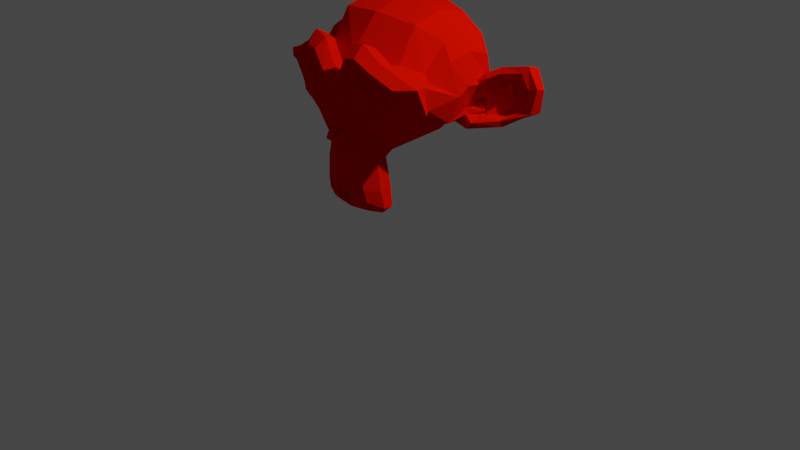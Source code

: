 # Source: test.blend  (saved by Blender 2.82.7; exported with 4.5.12 LTS)
import bpy
from mathutils import Matrix  # noqa: F401  (used for matrix-valued properties, if any)

bpy.ops.wm.read_factory_settings(use_empty=True)
scene = bpy.context.scene
scene.name = 'Scene'

# ---- collections
col_collection = bpy.data.collections.new('Collection'); scene.collection.children.link(col_collection)

# ---- materials (node trees are filled in below, after node groups)
mat_material_001 = bpy.data.materials.new('Material.001')
mat_material_001.alpha_threshold = 0.3125
mat_material_001.use_transparent_shadow = False
mat_material_001.use_raytrace_refraction = True
mat_material_001.use_screen_refraction = True
mat_material_001.diffuse_color = (0.8, 0.004417, 0.0, 1.0)
mat_material_001.roughness = 0.08657
mat_material_001.specular_intensity = 0.2015
mat_material_001.metallic = 1.0

# ---- material node trees

# ---- world
world_world = bpy.data.worlds.new('World'); scene.world = world_world
world_world.use_nodes = True; world_world.node_tree.nodes.clear()
_N = world_world.node_tree.nodes; _L = world_world.node_tree.links
n0 = _N.new('ShaderNodeOutputWorld'); n0.name = 'World Output'; n0.location = (300, 300)
n1 = _N.new('ShaderNodeBackground'); n1.name = 'Background'; n1.location = (10, 300)
n1.inputs[0].default_value = (0.05088, 0.05088, 0.05088, 1.0)
_L.new(n1.outputs[0], n0.inputs[0])
n0.is_active_output = True
world_world.color = (0.05088, 0.05088, 0.05088)
world_world.use_sun_shadow = False
world_world.sun_shadow_jitter_overblur = 0.0

# ---- cameras
cam_camera = bpy.data.cameras.new('Camera')
cam_camera.clip_end = 100.0
cam_camera.ortho_scale = 7.314

# ---- lights
light_light = bpy.data.lights.new('Light', 'POINT')
light_light.transmission_factor = 0.0
light_light.energy = 1000.0
light_light.shadow_soft_size = 0.1
light_light.shadow_maximum_resolution = 0.006
light_light.use_absolute_resolution = True

# ---- meshes
me_suzanne = bpy.data.meshes.new('Suzanne')
me_suzanne.from_pydata([(0.4375, -0.7656, 0.1641), (-0.4375, -0.7656, 0.1641), (0.5, -0.6875, 0.09375), (-0.5, -0.6875, 0.09375), (0.5469, -0.5781, 0.05469), (-0.5469, -0.5781, 0.05469), (0.3516, -0.6172, -0.02344), (-0.3516, -0.6172, -0.02344), (0.3516, -0.7188, 0.03125), (-0.3516, -0.7188, 0.03125), (0.3516, -0.7812, 0.1328), (-0.3516, -0.7812, 0.1328), (0.2734, -0.7969, 0.1641), (-0.2734, -0.7969, 0.1641), (0.2031, -0.7422, 0.09375), (-0.2031, -0.7422, 0.09375), (0.1562, -0.6484, 0.05469), (-0.1562, -0.6484, 0.05469), (0.07812, -0.6562, 0.2422), (-0.07812, -0.6562, 0.2422), (0.1406, -0.7422, 0.2422), (-0.1406, -0.7422, 0.2422), (0.2422, -0.7969, 0.2422), (-0.2422, -0.7969, 0.2422), (0.2734, -0.7969, 0.3281), (-0.2734, -0.7969, 0.3281), (0.2031, -0.7422, 0.3906), (-0.2031, -0.7422, 0.3906), (0.1562, -0.6484, 0.4375), (-0.1562, -0.6484, 0.4375), (0.3516, -0.6172, 0.5156), (-0.3516, -0.6172, 0.5156), (0.3516, -0.7188, 0.4531), (-0.3516, -0.7188, 0.4531), (0.3516, -0.7812, 0.3594), (-0.3516, -0.7812, 0.3594), (0.4375, -0.7656, 0.3281), (-0.4375, -0.7656, 0.3281), (0.5, -0.6875, 0.3906), (-0.5, -0.6875, 0.3906), (0.5469, -0.5781, 0.4375), (-0.5469, -0.5781, 0.4375), (0.625, -0.5625, 0.2422), (-0.625, -0.5625, 0.2422), (0.5625, -0.6719, 0.2422), (-0.5625, -0.6719, 0.2422), (0.4688, -0.7578, 0.2422), (-0.4688, -0.7578, 0.2422), (0.4766, -0.7734, 0.2422), (-0.4766, -0.7734, 0.2422), (0.4453, -0.7812, 0.3359), (-0.4453, -0.7812, 0.3359), (0.3516, -0.8047, 0.375), (-0.3516, -0.8047, 0.375), (0.2656, -0.8203, 0.3359), (-0.2656, -0.8203, 0.3359), (0.2266, -0.8203, 0.2422), (-0.2266, -0.8203, 0.2422), (0.2656, -0.8203, 0.1562), (-0.2656, -0.8203, 0.1562), (0.3516, -0.8281, 0.2422), (-0.3516, -0.8281, 0.2422), (0.3516, -0.8047, 0.1172), (-0.3516, -0.8047, 0.1172), (0.4453, -0.7812, 0.1562), (-0.4453, -0.7812, 0.1562), (0.0, -0.7422, 0.4297), (0.0, -0.8203, 0.3516), (0.0, -0.7344, -0.6797), (0.0, -0.7812, -0.3203), (0.0, -0.7969, -0.1875), (0.0, -0.7188, -0.7734), (0.0, -0.6016, 0.4062), (0.0, -0.5703, 0.5703), (0.0, 0.5469, 0.8984), (0.0, 0.8516, 0.5625), (0.0, 0.8281, 0.07031), (0.0, 0.3516, -0.3828), (0.2031, -0.5625, -0.1875), (-0.2031, -0.5625, -0.1875), (0.3125, -0.5703, -0.4375), (-0.3125, -0.5703, -0.4375), (0.3516, -0.5703, -0.6953), (-0.3516, -0.5703, -0.6953), (0.3672, -0.5312, -0.8906), (-0.3672, -0.5312, -0.8906), (0.3281, -0.5234, -0.9453), (-0.3281, -0.5234, -0.9453), (0.1797, -0.5547, -0.9688), (-0.1797, -0.5547, -0.9688), (0.0, -0.5781, -0.9844), (0.4375, -0.5312, -0.1406), (-0.4375, -0.5312, -0.1406), (0.6328, -0.5391, -0.03906), (-0.6328, -0.5391, -0.03906), (0.8281, -0.4453, 0.1484), (-0.8281, -0.4453, 0.1484), (0.8594, -0.5938, 0.4297), (-0.8594, -0.5938, 0.4297), (0.7109, -0.625, 0.4844), (-0.7109, -0.625, 0.4844), (0.4922, -0.6875, 0.6016), (-0.4922, -0.6875, 0.6016), (0.3203, -0.7344, 0.7578), (-0.3203, -0.7344, 0.7578), (0.1562, -0.7578, 0.7188), (-0.1562, -0.7578, 0.7188), (0.0625, -0.75, 0.4922), (-0.0625, -0.75, 0.4922), (0.1641, -0.7734, 0.4141), (-0.1641, -0.7734, 0.4141), (0.125, -0.7656, 0.3047), (-0.125, -0.7656, 0.3047), (0.2031, -0.7422, 0.09375), (-0.2031, -0.7422, 0.09375), (0.375, -0.7031, 0.01562), (-0.375, -0.7031, 0.01562), (0.4922, -0.6719, 0.0625), (-0.4922, -0.6719, 0.0625), (0.625, -0.6484, 0.1875), (-0.625, -0.6484, 0.1875), (0.6406, -0.6484, 0.2969), (-0.6406, -0.6484, 0.2969), (0.6016, -0.6641, 0.375), (-0.6016, -0.6641, 0.375), (0.4297, -0.7188, 0.4375), (-0.4297, -0.7188, 0.4375), (0.25, -0.7578, 0.4688), (-0.25, -0.7578, 0.4688), (0.0, -0.7344, -0.7656), (0.1094, -0.7344, -0.7188), (-0.1094, -0.7344, -0.7188), (0.1172, -0.7109, -0.8359), (-0.1172, -0.7109, -0.8359), (0.0625, -0.6953, -0.8828), (-0.0625, -0.6953, -0.8828), (0.0, -0.6875, -0.8906), (0.0, -0.75, -0.1953), (0.0, -0.7422, -0.1406), (0.1016, -0.7422, -0.1484), (-0.1016, -0.7422, -0.1484), (0.125, -0.75, -0.2266), (-0.125, -0.75, -0.2266), (0.08594, -0.7422, -0.2891), (-0.08594, -0.7422, -0.2891), (0.3984, -0.6719, -0.04688), (-0.3984, -0.6719, -0.04688), (0.6172, -0.625, 0.05469), (-0.6172, -0.625, 0.05469), (0.7266, -0.6016, 0.2031), (-0.7266, -0.6016, 0.2031), (0.7422, -0.6562, 0.375), (-0.7422, -0.6562, 0.375), (0.6875, -0.7266, 0.4141), (-0.6875, -0.7266, 0.4141), (0.4375, -0.7969, 0.5469), (-0.4375, -0.7969, 0.5469), (0.3125, -0.8359, 0.6406), (-0.3125, -0.8359, 0.6406), (0.2031, -0.8516, 0.6172), (-0.2031, -0.8516, 0.6172), (0.1016, -0.8438, 0.4297), (-0.1016, -0.8438, 0.4297), (0.125, -0.8125, -0.1016), (-0.125, -0.8125, -0.1016), (0.2109, -0.7109, -0.4453), (-0.2109, -0.7109, -0.4453), (0.25, -0.6875, -0.7031), (-0.25, -0.6875, -0.7031), (0.2656, -0.6641, -0.8203), (-0.2656, -0.6641, -0.8203), (0.2344, -0.6328, -0.9141), (-0.2344, -0.6328, -0.9141), (0.1641, -0.6328, -0.9297), (-0.1641, -0.6328, -0.9297), (0.0, -0.6406, -0.9453), (0.0, -0.7266, 0.04688), (0.0, -0.7656, 0.2109), (0.3281, -0.7422, 0.4766), (-0.3281, -0.7422, 0.4766), (0.1641, -0.75, 0.1406), (-0.1641, -0.75, 0.1406), (0.1328, -0.7578, 0.2109), (-0.1328, -0.7578, 0.2109), (0.1172, -0.7344, -0.6875), (-0.1172, -0.7344, -0.6875), (0.07812, -0.75, -0.4453), (-0.07812, -0.75, -0.4453), (0.0, -0.75, -0.4453), (0.0, -0.7422, -0.3281), (0.09375, -0.7812, -0.2734), (-0.09375, -0.7812, -0.2734), (0.1328, -0.7969, -0.2266), (-0.1328, -0.7969, -0.2266), (0.1094, -0.7812, -0.1328), (-0.1094, -0.7812, -0.1328), (0.03906, -0.7812, -0.125), (-0.03906, -0.7812, -0.125), (0.0, -0.8281, -0.2031), (0.04688, -0.8125, -0.1484), (-0.04688, -0.8125, -0.1484), (0.09375, -0.8125, -0.1562), (-0.09375, -0.8125, -0.1562), (0.1094, -0.8281, -0.2266), (-0.1094, -0.8281, -0.2266), (0.07812, -0.8047, -0.25), (-0.07812, -0.8047, -0.25), (0.0, -0.8047, -0.2891), (0.2578, -0.5547, -0.3125), (-0.2578, -0.5547, -0.3125), (0.1641, -0.7109, -0.2422), (-0.1641, -0.7109, -0.2422), (0.1797, -0.7109, -0.3125), (-0.1797, -0.7109, -0.3125), (0.2344, -0.5547, -0.25), (-0.2344, -0.5547, -0.25), (0.0, -0.6875, -0.875), (0.04688, -0.6875, -0.8672), (-0.04688, -0.6875, -0.8672), (0.09375, -0.7109, -0.8203), (-0.09375, -0.7109, -0.8203), (0.09375, -0.7266, -0.7422), (-0.09375, -0.7266, -0.7422), (0.0, -0.6562, -0.7812), (0.09375, -0.6641, -0.75), (-0.09375, -0.6641, -0.75), (0.09375, -0.6406, -0.8125), (-0.09375, -0.6406, -0.8125), (0.04688, -0.6328, -0.8516), (-0.04688, -0.6328, -0.8516), (0.0, -0.6328, -0.8594), (0.1719, -0.7812, 0.2188), (-0.1719, -0.7812, 0.2188), (0.1875, -0.7734, 0.1562), (-0.1875, -0.7734, 0.1562), (0.3359, -0.7578, 0.4297), (-0.3359, -0.7578, 0.4297), (0.2734, -0.7734, 0.4219), (-0.2734, -0.7734, 0.4219), (0.4219, -0.7734, 0.3984), (-0.4219, -0.7734, 0.3984), (0.5625, -0.6953, 0.3516), (-0.5625, -0.6953, 0.3516), (0.5859, -0.6875, 0.2891), (-0.5859, -0.6875, 0.2891), (0.5781, -0.6797, 0.1953), (-0.5781, -0.6797, 0.1953), (0.4766, -0.7188, 0.1016), (-0.4766, -0.7188, 0.1016), (0.375, -0.7422, 0.0625), (-0.375, -0.7422, 0.0625), (0.2266, -0.7812, 0.1094), (-0.2266, -0.7812, 0.1094), (0.1797, -0.7812, 0.2969), (-0.1797, -0.7812, 0.2969), (0.2109, -0.7812, 0.375), (-0.2109, -0.7812, 0.375), (0.2344, -0.7578, 0.3594), (-0.2344, -0.7578, 0.3594), (0.1953, -0.7578, 0.2969), (-0.1953, -0.7578, 0.2969), (0.2422, -0.7578, 0.125), (-0.2422, -0.7578, 0.125), (0.375, -0.7266, 0.08594), (-0.375, -0.7266, 0.08594), (0.4609, -0.7031, 0.1172), (-0.4609, -0.7031, 0.1172), (0.5469, -0.6719, 0.2109), (-0.5469, -0.6719, 0.2109), (0.5547, -0.6719, 0.2812), (-0.5547, -0.6719, 0.2812), (0.5312, -0.6797, 0.3359), (-0.5312, -0.6797, 0.3359), (0.4141, -0.75, 0.3906), (-0.4141, -0.75, 0.3906), (0.2812, -0.7656, 0.3984), (-0.2812, -0.7656, 0.3984), (0.3359, -0.75, 0.4062), (-0.3359, -0.75, 0.4062), (0.2031, -0.75, 0.1719), (-0.2031, -0.75, 0.1719), (0.1953, -0.75, 0.2266), (-0.1953, -0.75, 0.2266), (0.1094, -0.6094, 0.4609), (-0.1094, -0.6094, 0.4609), (0.1953, -0.6172, 0.6641), (-0.1953, -0.6172, 0.6641), (0.3359, -0.5938, 0.6875), (-0.3359, -0.5938, 0.6875), (0.4844, -0.5547, 0.5547), (-0.4844, -0.5547, 0.5547), (0.6797, -0.4922, 0.4531), (-0.6797, -0.4922, 0.4531), (0.7969, -0.4609, 0.4062), (-0.7969, -0.4609, 0.4062), (0.7734, -0.375, 0.1641), (-0.7734, -0.375, 0.1641), (0.6016, -0.4141, 0.0), (-0.6016, -0.4141, 0.0), (0.4375, -0.4688, -0.09375), (-0.4375, -0.4688, -0.09375), (0.0, -0.2891, 0.8984), (0.0, 0.07812, 0.9844), (0.0, 0.6719, -0.1953), (0.0, -0.1875, -0.4609), (0.0, -0.4609, -0.9766), (0.0, -0.3438, -0.8047), (0.0, -0.3203, -0.5703), (0.0, -0.2812, -0.4844), (0.8516, -0.05469, 0.2344), (-0.8516, -0.05469, 0.2344), (0.8594, 0.04688, 0.3203), (-0.8594, 0.04688, 0.3203), (0.7734, 0.4375, 0.2656), (-0.7734, 0.4375, 0.2656), (0.4609, 0.7031, 0.4375), (-0.4609, 0.7031, 0.4375), (0.7344, -0.07031, -0.04688), (-0.7344, -0.07031, -0.04688), (0.5938, 0.1641, -0.125), (-0.5938, 0.1641, -0.125), (0.6406, 0.4297, -0.007812), (-0.6406, 0.4297, -0.007812), (0.3359, 0.6641, 0.05469), (-0.3359, 0.6641, 0.05469), (0.2344, -0.4062, -0.3516), (-0.2344, -0.4062, -0.3516), (0.1797, -0.2578, -0.4141), (-0.1797, -0.2578, -0.4141), (0.2891, -0.3828, -0.7109), (-0.2891, -0.3828, -0.7109), (0.25, -0.3906, -0.5), (-0.25, -0.3906, -0.5), (0.3281, -0.3984, -0.9141), (-0.3281, -0.3984, -0.9141), (0.1406, -0.3672, -0.7578), (-0.1406, -0.3672, -0.7578), (0.125, -0.3594, -0.5391), (-0.125, -0.3594, -0.5391), (0.1641, -0.4375, -0.9453), (-0.1641, -0.4375, -0.9453), (0.2188, -0.4297, -0.2812), (-0.2188, -0.4297, -0.2812), (0.2109, -0.4688, -0.2266), (-0.2109, -0.4688, -0.2266), (0.2031, -0.5, -0.1719), (-0.2031, -0.5, -0.1719), (0.2109, -0.1641, -0.3906), (-0.2109, -0.1641, -0.3906), (0.2969, 0.2656, -0.3125), (-0.2969, 0.2656, -0.3125), (0.3438, 0.5391, -0.1484), (-0.3438, 0.5391, -0.1484), (0.4531, 0.3828, 0.8672), (-0.4531, 0.3828, 0.8672), (0.4531, 0.07031, 0.9297), (-0.4531, 0.07031, 0.9297), (0.4531, -0.2344, 0.8516), (-0.4531, -0.2344, 0.8516), (0.4609, -0.4297, 0.5234), (-0.4609, -0.4297, 0.5234), (0.7266, -0.3359, 0.4062), (-0.7266, -0.3359, 0.4062), (0.6328, -0.2812, 0.4531), (-0.6328, -0.2812, 0.4531), (0.6406, -0.05469, 0.7031), (-0.6406, -0.05469, 0.7031), (0.7969, -0.125, 0.5625), (-0.7969, -0.125, 0.5625), (0.7969, 0.1172, 0.6172), (-0.7969, 0.1172, 0.6172), (0.6406, 0.1953, 0.75), (-0.6406, 0.1953, 0.75), (0.6406, 0.4453, 0.6797), (-0.6406, 0.4453, 0.6797), (0.7969, 0.3594, 0.5391), (-0.7969, 0.3594, 0.5391), (0.6172, 0.5859, 0.3281), (-0.6172, 0.5859, 0.3281), (0.4844, 0.5469, 0.02344), (-0.4844, 0.5469, 0.02344), (0.8203, 0.2031, 0.3281), (-0.8203, 0.2031, 0.3281), (0.4062, -0.1484, -0.1719), (-0.4062, -0.1484, -0.1719), (0.4297, 0.2109, -0.1953), (-0.4297, 0.2109, -0.1953), (0.8906, 0.2344, 0.4062), (-0.8906, 0.2344, 0.4062), (0.7734, 0.125, -0.1406), (-0.7734, 0.125, -0.1406), (1.039, 0.3281, -0.1016), (-1.039, 0.3281, -0.1016), (1.281, 0.4297, 0.05469), (-1.281, 0.4297, 0.05469), (1.352, 0.4219, 0.3203), (-1.352, 0.4219, 0.3203), (1.234, 0.4219, 0.5078), (-1.234, 0.4219, 0.5078), (1.023, 0.3125, 0.4766), (-1.023, 0.3125, 0.4766), (1.016, 0.2891, 0.4141), (-1.016, 0.2891, 0.4141), (1.188, 0.3906, 0.4375), (-1.188, 0.3906, 0.4375), (1.266, 0.4062, 0.2891), (-1.266, 0.4062, 0.2891), (1.211, 0.4062, 0.07812), (-1.211, 0.4062, 0.07812), (1.031, 0.3047, -0.03906), (-1.031, 0.3047, -0.03906), (0.8281, 0.1328, -0.07031), (-0.8281, 0.1328, -0.07031), (0.9219, 0.2188, 0.3594), (-0.9219, 0.2188, 0.3594), (0.9453, 0.2891, 0.3047), (-0.9453, 0.2891, 0.3047), (0.8828, 0.2109, -0.02344), (-0.8828, 0.2109, -0.02344), (1.039, 0.3672, 0.0), (-1.039, 0.3672, 0.0), (1.188, 0.4453, 0.09375), (-1.188, 0.4453, 0.09375), (1.234, 0.4453, 0.25), (-1.234, 0.4453, 0.25), (1.172, 0.4375, 0.3594), (-1.172, 0.4375, 0.3594), (1.023, 0.3594, 0.3438), (-1.023, 0.3594, 0.3438), (0.8438, 0.2109, 0.2891), (-0.8438, 0.2109, 0.2891), (0.8359, 0.2734, 0.1719), (-0.8359, 0.2734, 0.1719), (0.7578, 0.2734, 0.09375), (-0.7578, 0.2734, 0.09375), (0.8203, 0.2734, 0.08594), (-0.8203, 0.2734, 0.08594), (0.8438, 0.2734, 0.01562), (-0.8438, 0.2734, 0.01562), (0.8125, 0.2734, -0.01562), (-0.8125, 0.2734, -0.01562), (0.7266, 0.07031, 0.0), (-0.7266, 0.07031, 0.0), (0.7188, 0.1719, -0.02344), (-0.7188, 0.1719, -0.02344), (0.7188, 0.1875, 0.03906), (-0.7188, 0.1875, 0.03906), (0.7969, 0.2109, 0.2031), (-0.7969, 0.2109, 0.2031), (0.8906, 0.2656, 0.2422), (-0.8906, 0.2656, 0.2422), (0.8906, 0.3203, 0.2344), (-0.8906, 0.3203, 0.2344), (0.8125, 0.3203, -0.01562), (-0.8125, 0.3203, -0.01562), (0.8516, 0.3203, 0.01562), (-0.8516, 0.3203, 0.01562), (0.8281, 0.3203, 0.07812), (-0.8281, 0.3203, 0.07812), (0.7656, 0.3203, 0.09375), (-0.7656, 0.3203, 0.09375), (0.8438, 0.3203, 0.1719), (-0.8438, 0.3203, 0.1719), (1.039, 0.4141, 0.3281), (-1.039, 0.4141, 0.3281), (1.188, 0.4844, 0.3438), (-1.188, 0.4844, 0.3438), (1.258, 0.4922, 0.2422), (-1.258, 0.4922, 0.2422), (1.211, 0.4844, 0.08594), (-1.211, 0.4844, 0.08594), (1.047, 0.4219, 0.0), (-1.047, 0.4219, 0.0), (0.8828, 0.2656, -0.01562), (-0.8828, 0.2656, -0.01562), (0.9531, 0.3438, 0.2891), (-0.9531, 0.3438, 0.2891), (0.8906, 0.3281, 0.1094), (-0.8906, 0.3281, 0.1094), (0.9375, 0.3359, 0.0625), (-0.9375, 0.3359, 0.0625), (1.0, 0.3672, 0.125), (-1.0, 0.3672, 0.125), (0.9609, 0.3516, 0.1719), (-0.9609, 0.3516, 0.1719), (1.016, 0.375, 0.2344), (-1.016, 0.375, 0.2344), (1.055, 0.3828, 0.1875), (-1.055, 0.3828, 0.1875), (1.109, 0.3906, 0.2109), (-1.109, 0.3906, 0.2109), (1.086, 0.3906, 0.2734), (-1.086, 0.3906, 0.2734), (1.023, 0.4844, 0.4375), (-1.023, 0.4844, 0.4375), (1.25, 0.5469, 0.4688), (-1.25, 0.5469, 0.4688), (1.367, 0.5, 0.2969), (-1.367, 0.5, 0.2969), (1.312, 0.5312, 0.05469), (-1.312, 0.5312, 0.05469), (1.039, 0.4922, -0.08594), (-1.039, 0.4922, -0.08594), (0.7891, 0.3281, -0.125), (-0.7891, 0.3281, -0.125), (0.8594, 0.3828, 0.3828), (-0.8594, 0.3828, 0.3828)], [], [(46, 0, 2, 44), (3, 1, 47, 45), (44, 2, 4, 42), (5, 3, 45, 43), (2, 8, 6, 4), (7, 9, 3, 5), (0, 10, 8, 2), (9, 11, 1, 3), (10, 12, 14, 8), (15, 13, 11, 9), (8, 14, 16, 6), (17, 15, 9, 7), (14, 20, 18, 16), (19, 21, 15, 17), (12, 22, 20, 14), (21, 23, 13, 15), (22, 24, 26, 20), (27, 25, 23, 21), (20, 26, 28, 18), (29, 27, 21, 19), (26, 32, 30, 28), (31, 33, 27, 29), (24, 34, 32, 26), (33, 35, 25, 27), (34, 36, 38, 32), (39, 37, 35, 33), (32, 38, 40, 30), (41, 39, 33, 31), (38, 44, 42, 40), (43, 45, 39, 41), (36, 46, 44, 38), (45, 47, 37, 39), (46, 36, 50, 48), (51, 37, 47, 49), (36, 34, 52, 50), (53, 35, 37, 51), (34, 24, 54, 52), (55, 25, 35, 53), (24, 22, 56, 54), (57, 23, 25, 55), (22, 12, 58, 56), (59, 13, 23, 57), (12, 10, 62, 58), (63, 11, 13, 59), (10, 0, 64, 62), (65, 1, 11, 63), (0, 46, 48, 64), (49, 47, 1, 65), (60, 64, 48), (49, 65, 61), (62, 64, 60), (61, 65, 63), (60, 58, 62), (63, 59, 61), (60, 56, 58), (59, 57, 61), (60, 54, 56), (57, 55, 61), (60, 52, 54), (55, 53, 61), (60, 50, 52), (53, 51, 61), (60, 48, 50), (51, 49, 61), (88, 173, 175, 90), (175, 174, 89, 90), (86, 171, 173, 88), (174, 172, 87, 89), (84, 169, 171, 86), (172, 170, 85, 87), (82, 167, 169, 84), (170, 168, 83, 85), (80, 165, 167, 82), (168, 166, 81, 83), (78, 91, 145, 163), (146, 92, 79, 164), (91, 93, 147, 145), (148, 94, 92, 146), (93, 95, 149, 147), (150, 96, 94, 148), (95, 97, 151, 149), (152, 98, 96, 150), (97, 99, 153, 151), (154, 100, 98, 152), (99, 101, 155, 153), (156, 102, 100, 154), (101, 103, 157, 155), (158, 104, 102, 156), (103, 105, 159, 157), (160, 106, 104, 158), (105, 107, 161, 159), (162, 108, 106, 160), (107, 66, 67, 161), (67, 66, 108, 162), (109, 127, 159, 161), (160, 128, 110, 162), (127, 178, 157, 159), (158, 179, 128, 160), (125, 155, 157, 178), (158, 156, 126, 179), (123, 153, 155, 125), (156, 154, 124, 126), (121, 151, 153, 123), (154, 152, 122, 124), (119, 149, 151, 121), (152, 150, 120, 122), (117, 147, 149, 119), (150, 148, 118, 120), (115, 145, 147, 117), (148, 146, 116, 118), (113, 163, 145, 115), (146, 164, 114, 116), (113, 180, 176, 163), (176, 181, 114, 164), (109, 161, 67, 111), (67, 162, 110, 112), (111, 67, 177, 182), (177, 67, 112, 183), (176, 180, 182, 177), (183, 181, 176, 177), (134, 136, 175, 173), (175, 136, 135, 174), (132, 134, 173, 171), (174, 135, 133, 172), (130, 132, 171, 169), (172, 133, 131, 170), (165, 186, 184, 167), (185, 187, 166, 168), (130, 169, 167, 184), (168, 170, 131, 185), (143, 189, 188, 186), (188, 189, 144, 187), (184, 186, 188, 68), (188, 187, 185, 68), (129, 130, 184, 68), (185, 131, 129, 68), (141, 192, 190, 143), (191, 193, 142, 144), (139, 194, 192, 141), (193, 195, 140, 142), (138, 196, 194, 139), (195, 197, 138, 140), (137, 70, 196, 138), (197, 70, 137, 138), (189, 143, 190, 69), (191, 144, 189, 69), (69, 190, 205, 207), (206, 191, 69, 207), (70, 198, 199, 196), (200, 198, 70, 197), (196, 199, 201, 194), (202, 200, 197, 195), (194, 201, 203, 192), (204, 202, 195, 193), (192, 203, 205, 190), (206, 204, 193, 191), (198, 203, 201, 199), (202, 204, 198, 200), (198, 207, 205, 203), (206, 207, 198, 204), (138, 139, 163, 176), (164, 140, 138, 176), (139, 141, 210, 163), (211, 142, 140, 164), (141, 143, 212, 210), (213, 144, 142, 211), (143, 186, 165, 212), (166, 187, 144, 213), (80, 208, 212, 165), (213, 209, 81, 166), (208, 214, 210, 212), (211, 215, 209, 213), (78, 163, 210, 214), (211, 164, 79, 215), (130, 129, 71, 221), (71, 129, 131, 222), (132, 130, 221, 219), (222, 131, 133, 220), (134, 132, 219, 217), (220, 133, 135, 218), (136, 134, 217, 216), (218, 135, 136, 216), (216, 217, 228, 230), (229, 218, 216, 230), (217, 219, 226, 228), (227, 220, 218, 229), (219, 221, 224, 226), (225, 222, 220, 227), (221, 71, 223, 224), (223, 71, 222, 225), (223, 230, 228, 224), (229, 230, 223, 225), (224, 228, 226), (227, 229, 225), (182, 180, 233, 231), (234, 181, 183, 232), (111, 182, 231, 253), (232, 183, 112, 254), (109, 111, 253, 255), (254, 112, 110, 256), (180, 113, 251, 233), (252, 114, 181, 234), (113, 115, 249, 251), (250, 116, 114, 252), (115, 117, 247, 249), (248, 118, 116, 250), (117, 119, 245, 247), (246, 120, 118, 248), (119, 121, 243, 245), (244, 122, 120, 246), (121, 123, 241, 243), (242, 124, 122, 244), (123, 125, 239, 241), (240, 126, 124, 242), (125, 178, 235, 239), (236, 179, 126, 240), (178, 127, 237, 235), (238, 128, 179, 236), (127, 109, 255, 237), (256, 110, 128, 238), (237, 255, 257, 275), (258, 256, 238, 276), (235, 237, 275, 277), (276, 238, 236, 278), (239, 235, 277, 273), (278, 236, 240, 274), (241, 239, 273, 271), (274, 240, 242, 272), (243, 241, 271, 269), (272, 242, 244, 270), (245, 243, 269, 267), (270, 244, 246, 268), (247, 245, 267, 265), (268, 246, 248, 266), (249, 247, 265, 263), (266, 248, 250, 264), (251, 249, 263, 261), (264, 250, 252, 262), (233, 251, 261, 279), (262, 252, 234, 280), (255, 253, 259, 257), (260, 254, 256, 258), (253, 231, 281, 259), (282, 232, 254, 260), (231, 233, 279, 281), (280, 234, 232, 282), (66, 107, 283, 72), (284, 108, 66, 72), (107, 105, 285, 283), (286, 106, 108, 284), (105, 103, 287, 285), (288, 104, 106, 286), (103, 101, 289, 287), (290, 102, 104, 288), (101, 99, 291, 289), (292, 100, 102, 290), (99, 97, 293, 291), (294, 98, 100, 292), (97, 95, 295, 293), (296, 96, 98, 294), (95, 93, 297, 295), (298, 94, 96, 296), (93, 91, 299, 297), (300, 92, 94, 298), (307, 308, 327, 337), (328, 308, 307, 338), (306, 307, 337, 335), (338, 307, 306, 336), (305, 306, 335, 339), (336, 306, 305, 340), (88, 90, 305, 339), (305, 90, 89, 340), (86, 88, 339, 333), (340, 89, 87, 334), (84, 86, 333, 329), (334, 87, 85, 330), (82, 84, 329, 331), (330, 85, 83, 332), (329, 335, 337, 331), (338, 336, 330, 332), (329, 333, 339, 335), (340, 334, 330, 336), (325, 331, 337, 327), (338, 332, 326, 328), (80, 82, 331, 325), (332, 83, 81, 326), (208, 341, 343, 214), (344, 342, 209, 215), (80, 325, 341, 208), (342, 326, 81, 209), (78, 214, 343, 345), (344, 215, 79, 346), (78, 345, 299, 91), (300, 346, 79, 92), (76, 323, 351, 303), (352, 324, 76, 303), (303, 351, 349, 77), (350, 352, 303, 77), (77, 349, 347, 304), (348, 350, 77, 304), (304, 347, 327, 308), (328, 348, 304, 308), (325, 327, 347, 341), (348, 328, 326, 342), (295, 297, 317, 309), (318, 298, 296, 310), (75, 315, 323, 76), (324, 316, 75, 76), (301, 357, 355, 302), (356, 358, 301, 302), (302, 355, 353, 74), (354, 356, 302, 74), (74, 353, 315, 75), (316, 354, 74, 75), (291, 293, 361, 363), (362, 294, 292, 364), (363, 361, 367, 365), (368, 362, 364, 366), (365, 367, 369, 371), (370, 368, 366, 372), (371, 369, 375, 373), (376, 370, 372, 374), (313, 377, 373, 375), (374, 378, 314, 376), (315, 353, 373, 377), (374, 354, 316, 378), (353, 355, 371, 373), (372, 356, 354, 374), (355, 357, 365, 371), (366, 358, 356, 372), (357, 359, 363, 365), (364, 360, 358, 366), (289, 291, 363, 359), (364, 292, 290, 360), (73, 359, 357, 301), (358, 360, 73, 301), (283, 285, 287, 289), (288, 286, 284, 290), (283, 289, 359, 73), (360, 290, 284, 73), (72, 283, 73), (73, 284, 72), (293, 295, 309, 361), (310, 296, 294, 362), (309, 311, 367, 361), (368, 312, 310, 362), (311, 381, 369, 367), (370, 382, 312, 368), (313, 375, 369, 381), (370, 376, 314, 382), (347, 349, 385, 383), (386, 350, 348, 384), (317, 383, 385, 319), (386, 384, 318, 320), (297, 299, 383, 317), (384, 300, 298, 318), (299, 343, 341, 383), (342, 344, 300, 384), (341, 347, 383), (384, 348, 342), (299, 345, 343), (344, 346, 300), (313, 321, 379, 377), (380, 322, 314, 378), (315, 377, 379, 323), (380, 378, 316, 324), (319, 385, 379, 321), (380, 386, 320, 322), (349, 351, 379, 385), (380, 352, 350, 386), (323, 379, 351), (352, 380, 324), (399, 387, 413, 401), (414, 388, 400, 402), (399, 401, 403, 397), (404, 402, 400, 398), (397, 403, 405, 395), (406, 404, 398, 396), (395, 405, 407, 393), (408, 406, 396, 394), (393, 407, 409, 391), (410, 408, 394, 392), (391, 409, 411, 389), (412, 410, 392, 390), (409, 419, 417, 411), (418, 420, 410, 412), (407, 421, 419, 409), (420, 422, 408, 410), (405, 423, 421, 407), (422, 424, 406, 408), (403, 425, 423, 405), (424, 426, 404, 406), (401, 427, 425, 403), (426, 428, 402, 404), (401, 413, 415, 427), (416, 414, 402, 428), (317, 319, 443, 441), (444, 320, 318, 442), (319, 389, 411, 443), (412, 390, 320, 444), (309, 317, 441, 311), (442, 318, 310, 312), (381, 429, 413, 387), (414, 430, 382, 388), (411, 417, 439, 443), (440, 418, 412, 444), (437, 445, 443, 439), (444, 446, 438, 440), (433, 445, 437, 435), (438, 446, 434, 436), (431, 447, 445, 433), (446, 448, 432, 434), (429, 447, 431, 449), (432, 448, 430, 450), (413, 429, 449, 415), (450, 430, 414, 416), (311, 447, 429, 381), (430, 448, 312, 382), (311, 441, 445, 447), (446, 442, 312, 448), (441, 443, 445), (446, 444, 442), (415, 449, 451, 475), (452, 450, 416, 476), (449, 431, 461, 451), (462, 432, 450, 452), (431, 433, 459, 461), (460, 434, 432, 462), (433, 435, 457, 459), (458, 436, 434, 460), (435, 437, 455, 457), (456, 438, 436, 458), (437, 439, 453, 455), (454, 440, 438, 456), (439, 417, 473, 453), (474, 418, 440, 454), (427, 415, 475, 463), (476, 416, 428, 464), (425, 427, 463, 465), (464, 428, 426, 466), (423, 425, 465, 467), (466, 426, 424, 468), (421, 423, 467, 469), (468, 424, 422, 470), (419, 421, 469, 471), (470, 422, 420, 472), (417, 419, 471, 473), (472, 420, 418, 474), (457, 455, 479, 477), (480, 456, 458, 478), (477, 479, 481, 483), (482, 480, 478, 484), (483, 481, 487, 485), (488, 482, 484, 486), (485, 487, 489, 491), (490, 488, 486, 492), (463, 475, 485, 491), (486, 476, 464, 492), (451, 483, 485, 475), (486, 484, 452, 476), (451, 461, 477, 483), (478, 462, 452, 484), (457, 477, 461, 459), (462, 478, 458, 460), (453, 473, 479, 455), (480, 474, 454, 456), (471, 481, 479, 473), (480, 482, 472, 474), (469, 487, 481, 471), (482, 488, 470, 472), (467, 489, 487, 469), (488, 490, 468, 470), (465, 491, 489, 467), (490, 492, 466, 468), (463, 491, 465), (466, 492, 464), (391, 389, 503, 501), (504, 390, 392, 502), (393, 391, 501, 499), (502, 392, 394, 500), (395, 393, 499, 497), (500, 394, 396, 498), (397, 395, 497, 495), (498, 396, 398, 496), (399, 397, 495, 493), (496, 398, 400, 494), (387, 399, 493, 505), (494, 400, 388, 506), (493, 501, 503, 505), (504, 502, 494, 506), (493, 495, 499, 501), (500, 496, 494, 502), (495, 497, 499), (500, 498, 496), (313, 381, 387, 505), (388, 382, 314, 506), (313, 505, 503, 321), (504, 506, 314, 322), (319, 321, 503, 389), (504, 322, 320, 390)])
_uv = me_suzanne.uv_layers.new(name='UVMap')
_uv.uv.foreach_set('vector', [0.891, 0.5901, 0.8706, 0.5896, 0.8601, 0.5601, 0.9046, 0.5594, 0.8562, 0.8505, 0.8681, 0.8215, 0.8884, 0.822, 0.9006, 0.8532, 0.9046, 0.5594, 0.8601, 0.5601, 0.853, 0.5216, 0.9202, 0.5245, 0.8475, 0.8887, 0.8562, 0.8505, 0.9006, 0.8532, 0.9147, 0.8887, 0.8601, 0.5601, 0.8289, 0.5908, 0.7985, 0.5695, 0.853, 0.5216, 0.7951, 0.8384, 0.8264, 0.8185, 0.8562, 0.8505, 0.8475, 0.8887, 0.8706, 0.5896, 0.8544, 0.6048, 0.8289, 0.5908, 0.8601, 0.5601, 0.8264, 0.8185, 0.8525, 0.8057, 0.8681, 0.8215, 0.8562, 0.8505, 0.8544, 0.6048, 0.8541, 0.6255, 0.8282, 0.6334, 0.8289, 0.5908, 0.8276, 0.776, 0.8532, 0.785, 0.8525, 0.8057, 0.8264, 0.8185, 0.8289, 0.5908, 0.8282, 0.6334, 0.791, 0.6454, 0.7985, 0.5695, 0.791, 0.7622, 0.8276, 0.776, 0.8264, 0.8185, 0.7951, 0.8384, 0.8282, 0.6334, 0.8552, 0.6685, 0.8424, 0.7025, 0.791, 0.6454, 0.8448, 0.7075, 0.8561, 0.742, 0.8276, 0.776, 0.791, 0.7622, 0.8541, 0.6255, 0.8675, 0.6423, 0.8552, 0.6685, 0.8282, 0.6334, 0.8561, 0.742, 0.8673, 0.7688, 0.8532, 0.785, 0.8276, 0.776, 0.8675, 0.6423, 0.8905, 0.6419, 0.9004, 0.667, 0.8552, 0.6685, 0.9012, 0.7456, 0.8902, 0.7702, 0.8673, 0.7688, 0.8561, 0.742, 0.8552, 0.6685, 0.9004, 0.667, 0.9189, 0.6997, 0.8424, 0.7025, 0.9212, 0.7137, 0.9012, 0.7456, 0.8561, 0.742, 0.8448, 0.7075, 0.9004, 0.667, 0.9319, 0.6368, 0.9684, 0.6453, 0.9189, 0.6997, 0.9682, 0.7702, 0.9314, 0.7771, 0.9012, 0.7456, 0.9212, 0.7137, 0.8905, 0.6419, 0.9059, 0.6279, 0.9319, 0.6368, 0.9004, 0.667, 0.9314, 0.7771, 0.905, 0.7849, 0.8902, 0.7702, 0.9012, 0.7456, 0.9059, 0.6279, 0.9062, 0.6057, 0.9337, 0.593, 0.9319, 0.6368, 0.9312, 0.8209, 0.9044, 0.807, 0.905, 0.7849, 0.9314, 0.7771, 0.9319, 0.6368, 0.9337, 0.593, 0.9684, 0.5738, 0.9684, 0.6453, 0.965, 0.8417, 0.9312, 0.8209, 0.9314, 0.7771, 0.9682, 0.7702, 0.9337, 0.593, 0.9046, 0.5594, 0.9202, 0.5245, 0.9684, 0.5738, 0.9147, 0.8887, 0.9006, 0.8532, 0.9312, 0.8209, 0.965, 0.8417, 0.9062, 0.6057, 0.891, 0.5901, 0.9046, 0.5594, 0.9337, 0.593, 0.9006, 0.8532, 0.8884, 0.822, 0.9044, 0.807, 0.9312, 0.8209, 0.891, 0.5901, 0.9062, 0.6057, 0.9024, 0.6079, 0.8896, 0.5933, 0.9006, 0.8047, 0.9044, 0.807, 0.8884, 0.822, 0.8872, 0.8187, 0.9062, 0.6057, 0.9059, 0.6279, 0.8998, 0.6263, 0.9024, 0.6079, 0.8988, 0.7862, 0.905, 0.7849, 0.9044, 0.807, 0.9006, 0.8047, 0.9059, 0.6279, 0.8905, 0.6419, 0.8878, 0.6365, 0.8998, 0.6263, 0.8874, 0.7754, 0.8902, 0.7702, 0.905, 0.7849, 0.8988, 0.7862, 0.8905, 0.6419, 0.8675, 0.6423, 0.8709, 0.6352, 0.8878, 0.6365, 0.8704, 0.776, 0.8673, 0.7688, 0.8902, 0.7702, 0.8874, 0.7754, 0.8675, 0.6423, 0.8541, 0.6255, 0.8599, 0.6239, 0.8709, 0.6352, 0.8589, 0.7868, 0.8532, 0.785, 0.8673, 0.7688, 0.8704, 0.776, 0.8541, 0.6255, 0.8544, 0.6048, 0.8597, 0.6082, 0.8599, 0.6239, 0.8579, 0.8025, 0.8525, 0.8057, 0.8532, 0.785, 0.8589, 0.7868, 0.8544, 0.6048, 0.8706, 0.5896, 0.8717, 0.594, 0.8597, 0.6082, 0.8693, 0.8172, 0.8681, 0.8215, 0.8525, 0.8057, 0.8579, 0.8025, 0.8706, 0.5896, 0.891, 0.5901, 0.8896, 0.5933, 0.8717, 0.594, 0.8872, 0.8187, 0.8884, 0.822, 0.8681, 0.8215, 0.8693, 0.8172, 0.8794, 0.6165, 0.8717, 0.594, 0.8896, 0.5933, 0.8872, 0.8187, 0.8693, 0.8172, 0.878, 0.7951, 0.8597, 0.6082, 0.8717, 0.594, 0.8794, 0.6165, 0.878, 0.7951, 0.8693, 0.8172, 0.8579, 0.8025, 0.8794, 0.6165, 0.8599, 0.6239, 0.8597, 0.6082, 0.8579, 0.8025, 0.8589, 0.7868, 0.878, 0.7951, 0.8794, 0.6165, 0.8709, 0.6352, 0.8599, 0.6239, 0.8589, 0.7868, 0.8704, 0.776, 0.878, 0.7951, 0.8794, 0.6165, 0.8878, 0.6365, 0.8709, 0.6352, 0.8704, 0.776, 0.8874, 0.7754, 0.878, 0.7951, 0.8794, 0.6165, 0.8998, 0.6263, 0.8878, 0.6365, 0.8874, 0.7754, 0.8988, 0.7862, 0.878, 0.7951, 0.8794, 0.6165, 0.9024, 0.6079, 0.8998, 0.6263, 0.8988, 0.7862, 0.9006, 0.8047, 0.878, 0.7951, 0.8794, 0.6165, 0.8896, 0.5933, 0.9024, 0.6079, 0.9006, 0.8047, 0.8872, 0.8187, 0.878, 0.7951, 0.5403, 0.05381, 0.5364, 0.06207, 0.5189, 0.05968, 0.5189, 0.05029, 0.5189, 0.05968, 0.5015, 0.06204, 0.4976, 0.05377, 0.5189, 0.05029, 0.5519, 0.05834, 0.5428, 0.06409, 0.5364, 0.06207, 0.5403, 0.05381, 0.5015, 0.06204, 0.4951, 0.06405, 0.486, 0.05827, 0.4976, 0.05377, 0.5551, 0.0619, 0.5463, 0.07267, 0.5428, 0.06409, 0.5519, 0.05834, 0.4951, 0.06405, 0.4916, 0.07262, 0.4828, 0.06183, 0.486, 0.05827, 0.5638, 0.07659, 0.5483, 0.08489, 0.5463, 0.07267, 0.5551, 0.0619, 0.4916, 0.07262, 0.4895, 0.08486, 0.474, 0.07651, 0.4828, 0.06183, 0.5831, 0.1085, 0.5556, 0.1217, 0.5483, 0.08489, 0.5638, 0.07659, 0.4895, 0.08486, 0.4822, 0.1218, 0.4545, 0.1085, 0.474, 0.07651, 0.6055, 0.1651, 0.6474, 0.2005, 0.6215, 0.2278, 0.5531, 0.2096, 0.4165, 0.2295, 0.3897, 0.2019, 0.432, 0.1656, 0.4853, 0.2101, 0.6474, 0.2005, 0.6764, 0.2332, 0.6648, 0.2532, 0.6215, 0.2278, 0.3727, 0.2564, 0.3603, 0.2359, 0.3897, 0.2019, 0.4165, 0.2295, 0.6764, 0.2332, 0.7153, 0.2654, 0.6839, 0.28, 0.6648, 0.2532, 0.3537, 0.2846, 0.3205, 0.2703, 0.3603, 0.2359, 0.3727, 0.2564, 0.7153, 0.2654, 0.7073, 0.3101, 0.6875, 0.3115, 0.6839, 0.28, 0.3512, 0.3174, 0.3307, 0.3169, 0.3205, 0.2703, 0.3537, 0.2846, 0.7073, 0.3101, 0.6974, 0.3327, 0.6768, 0.3239, 0.6875, 0.3115, 0.3627, 0.3297, 0.342, 0.3397, 0.3307, 0.3169, 0.3512, 0.3174, 0.6974, 0.3327, 0.6628, 0.3725, 0.6391, 0.3573, 0.6768, 0.3239, 0.4028, 0.3621, 0.3793, 0.3787, 0.342, 0.3397, 0.3627, 0.3297, 0.6628, 0.3725, 0.6268, 0.3958, 0.6183, 0.3752, 0.6391, 0.3573, 0.4246, 0.3793, 0.4169, 0.4006, 0.3793, 0.3787, 0.4028, 0.3621, 0.6268, 0.3958, 0.6048, 0.3978, 0.6008, 0.3779, 0.6183, 0.3752, 0.4424, 0.3812, 0.4393, 0.4015, 0.4169, 0.4006, 0.4246, 0.3793, 0.6048, 0.3978, 0.5531, 0.3905, 0.5597, 0.357, 0.6008, 0.3779, 0.4829, 0.3585, 0.4909, 0.3919, 0.4393, 0.4015, 0.4424, 0.3812, 0.5531, 0.3905, 0.5219, 0.386, 0.5211, 0.3439, 0.5597, 0.357, 0.5211, 0.3439, 0.5219, 0.386, 0.4909, 0.3919, 0.4829, 0.3585, 0.5773, 0.3402, 0.5998, 0.3448, 0.6008, 0.3779, 0.5597, 0.357, 0.4424, 0.3812, 0.442, 0.3478, 0.4646, 0.3422, 0.4829, 0.3585, 0.5998, 0.3448, 0.6155, 0.342, 0.6183, 0.3752, 0.6008, 0.3779, 0.4246, 0.3793, 0.426, 0.3456, 0.442, 0.3478, 0.4424, 0.3812, 0.6345, 0.3323, 0.6391, 0.3573, 0.6183, 0.3752, 0.6155, 0.342, 0.4246, 0.3793, 0.4028, 0.3621, 0.4064, 0.3365, 0.426, 0.3456, 0.6624, 0.3128, 0.6768, 0.3239, 0.6391, 0.3573, 0.6345, 0.3323, 0.4028, 0.3621, 0.3627, 0.3297, 0.3771, 0.3177, 0.4064, 0.3365, 0.6684, 0.298, 0.6875, 0.3115, 0.6768, 0.3239, 0.6624, 0.3128, 0.3627, 0.3297, 0.3512, 0.3174, 0.3703, 0.3026, 0.3771, 0.3177, 0.6641, 0.2779, 0.6839, 0.28, 0.6875, 0.3115, 0.6684, 0.298, 0.3512, 0.3174, 0.3537, 0.2846, 0.3741, 0.2818, 0.3703, 0.3026, 0.6392, 0.253, 0.6648, 0.2532, 0.6839, 0.28, 0.6641, 0.2779, 0.3537, 0.2846, 0.3727, 0.2564, 0.3989, 0.2556, 0.3741, 0.2818, 0.614, 0.2427, 0.6215, 0.2278, 0.6648, 0.2532, 0.6392, 0.253, 0.3727, 0.2564, 0.4165, 0.2295, 0.4245, 0.2445, 0.3989, 0.2556, 0.5729, 0.2586, 0.5531, 0.2096, 0.6215, 0.2278, 0.614, 0.2427, 0.4165, 0.2295, 0.4853, 0.2101, 0.4664, 0.2597, 0.4245, 0.2445, 0.5729, 0.2586, 0.5639, 0.272, 0.5198, 0.2489, 0.5531, 0.2096, 0.5198, 0.2489, 0.4759, 0.2731, 0.4664, 0.2597, 0.4853, 0.2101, 0.5773, 0.3402, 0.5597, 0.357, 0.5211, 0.3439, 0.5585, 0.3166, 0.5211, 0.3439, 0.4829, 0.3585, 0.4646, 0.3422, 0.4826, 0.3178, 0.5585, 0.3166, 0.5211, 0.3439, 0.5203, 0.2948, 0.5569, 0.2912, 0.5203, 0.2948, 0.5211, 0.3439, 0.4826, 0.3178, 0.4834, 0.2922, 0.5198, 0.2489, 0.5639, 0.272, 0.5569, 0.2912, 0.5203, 0.2948, 0.4834, 0.2922, 0.4759, 0.2731, 0.5198, 0.2489, 0.5203, 0.2948, 0.5255, 0.06897, 0.5189, 0.0679, 0.5189, 0.05968, 0.5364, 0.06207, 0.5189, 0.05968, 0.5189, 0.0679, 0.5124, 0.06896, 0.5015, 0.06204, 0.5312, 0.07383, 0.5255, 0.06897, 0.5364, 0.06207, 0.5428, 0.06409, 0.5015, 0.06204, 0.5124, 0.06896, 0.5066, 0.07381, 0.4951, 0.06405, 0.531, 0.08743, 0.5312, 0.07383, 0.5428, 0.06409, 0.5463, 0.07267, 0.4951, 0.06405, 0.5066, 0.07381, 0.5068, 0.08742, 0.4916, 0.07262, 0.5556, 0.1217, 0.532, 0.1277, 0.5327, 0.09092, 0.5483, 0.08489, 0.5052, 0.09091, 0.5058, 0.1277, 0.4822, 0.1218, 0.4895, 0.08486, 0.531, 0.08743, 0.5463, 0.07267, 0.5483, 0.08489, 0.5327, 0.09092, 0.4895, 0.08486, 0.4916, 0.07262, 0.5068, 0.08742, 0.5052, 0.09091, 0.5381, 0.1584, 0.519, 0.1517, 0.5189, 0.1284, 0.532, 0.1277, 0.5189, 0.1284, 0.519, 0.1517, 0.4999, 0.1584, 0.5058, 0.1277, 0.5327, 0.09092, 0.532, 0.1277, 0.5189, 0.1284, 0.5189, 0.09395, 0.5189, 0.1284, 0.5058, 0.1277, 0.5052, 0.09091, 0.5189, 0.09395, 0.5189, 0.08518, 0.531, 0.08743, 0.5327, 0.09092, 0.5189, 0.09395, 0.5052, 0.09091, 0.5068, 0.08742, 0.5189, 0.08518, 0.5189, 0.09395, 0.5484, 0.1736, 0.538, 0.176, 0.5352, 0.1668, 0.5381, 0.1584, 0.5028, 0.1669, 0.5001, 0.176, 0.4897, 0.1737, 0.4999, 0.1584, 0.5443, 0.1934, 0.5372, 0.1876, 0.538, 0.176, 0.5484, 0.1736, 0.5001, 0.176, 0.5009, 0.1876, 0.494, 0.1934, 0.4897, 0.1737, 0.5198, 0.2008, 0.5288, 0.1918, 0.5372, 0.1876, 0.5443, 0.1934, 0.5009, 0.1876, 0.5092, 0.1916, 0.5198, 0.2008, 0.494, 0.1934, 0.5176, 0.1906, 0.5191, 0.1854, 0.5288, 0.1918, 0.5198, 0.2008, 0.5092, 0.1916, 0.5191, 0.1854, 0.5176, 0.1906, 0.5198, 0.2008, 0.519, 0.1517, 0.5381, 0.1584, 0.5352, 0.1668, 0.519, 0.159, 0.5028, 0.1669, 0.4999, 0.1584, 0.519, 0.1517, 0.519, 0.159, 0.519, 0.159, 0.5352, 0.1668, 0.5311, 0.1716, 0.519, 0.1656, 0.5069, 0.1717, 0.5028, 0.1669, 0.519, 0.159, 0.519, 0.1656, 0.5191, 0.1854, 0.5191, 0.1795, 0.5282, 0.1863, 0.5288, 0.1918, 0.5098, 0.1863, 0.5191, 0.1795, 0.5191, 0.1854, 0.5092, 0.1916, 0.5288, 0.1918, 0.5282, 0.1863, 0.5335, 0.1842, 0.5372, 0.1876, 0.5045, 0.1842, 0.5098, 0.1863, 0.5092, 0.1916, 0.5009, 0.1876, 0.5372, 0.1876, 0.5335, 0.1842, 0.5334, 0.1767, 0.538, 0.176, 0.5046, 0.1768, 0.5045, 0.1842, 0.5009, 0.1876, 0.5001, 0.176, 0.538, 0.176, 0.5334, 0.1767, 0.5311, 0.1716, 0.5352, 0.1668, 0.5069, 0.1717, 0.5046, 0.1768, 0.5001, 0.176, 0.5028, 0.1669, 0.5191, 0.1795, 0.5334, 0.1767, 0.5335, 0.1842, 0.5282, 0.1863, 0.5045, 0.1842, 0.5046, 0.1768, 0.5191, 0.1795, 0.5098, 0.1863, 0.5191, 0.1795, 0.519, 0.1656, 0.5311, 0.1716, 0.5334, 0.1767, 0.5069, 0.1717, 0.519, 0.1656, 0.5191, 0.1795, 0.5046, 0.1768, 0.5198, 0.2008, 0.5443, 0.1934, 0.5531, 0.2096, 0.5198, 0.2489, 0.4853, 0.2101, 0.494, 0.1934, 0.5198, 0.2008, 0.5198, 0.2489, 0.5443, 0.1934, 0.5484, 0.1736, 0.5616, 0.1678, 0.5531, 0.2096, 0.4764, 0.168, 0.4897, 0.1737, 0.494, 0.1934, 0.4853, 0.2101, 0.5484, 0.1736, 0.5381, 0.1584, 0.5595, 0.1493, 0.5616, 0.1678, 0.4784, 0.1494, 0.4999, 0.1584, 0.4897, 0.1737, 0.4764, 0.168, 0.5381, 0.1584, 0.532, 0.1277, 0.5556, 0.1217, 0.5595, 0.1493, 0.4822, 0.1218, 0.5058, 0.1277, 0.4999, 0.1584, 0.4784, 0.1494, 0.5831, 0.1085, 0.5961, 0.1334, 0.5595, 0.1493, 0.5556, 0.1217, 0.4784, 0.1494, 0.4414, 0.1336, 0.4545, 0.1085, 0.4822, 0.1218, 0.5961, 0.1334, 0.6012, 0.1479, 0.5616, 0.1678, 0.5595, 0.1493, 0.4764, 0.168, 0.4363, 0.1482, 0.4414, 0.1336, 0.4784, 0.1494, 0.6055, 0.1651, 0.5531, 0.2096, 0.5616, 0.1678, 0.6012, 0.1479, 0.4764, 0.168, 0.4853, 0.2101, 0.432, 0.1656, 0.4363, 0.1482, 0.531, 0.08743, 0.5189, 0.08518, 0.5189, 0.08387, 0.5289, 0.08496, 0.5189, 0.08387, 0.5189, 0.08518, 0.5068, 0.08742, 0.5089, 0.08495, 0.5312, 0.07383, 0.531, 0.08743, 0.5289, 0.08496, 0.529, 0.07543, 0.5089, 0.08495, 0.5068, 0.08742, 0.5066, 0.07381, 0.5088, 0.07542, 0.5255, 0.06897, 0.5312, 0.07383, 0.529, 0.07543, 0.5238, 0.07051, 0.5088, 0.07542, 0.5066, 0.07381, 0.5124, 0.06896, 0.5141, 0.0705, 0.5189, 0.0679, 0.5255, 0.06897, 0.5238, 0.07051, 0.5189, 0.06947, 0.5141, 0.0705, 0.5124, 0.06896, 0.5189, 0.0679, 0.5189, 0.06947, 0.5189, 0.06947, 0.5238, 0.07051, 0.5216, 0.07497, 0.5189, 0.07426, 0.5163, 0.07497, 0.5141, 0.0705, 0.5189, 0.06947, 0.5189, 0.07426, 0.5238, 0.07051, 0.529, 0.07543, 0.5242, 0.07669, 0.5216, 0.07497, 0.5136, 0.07668, 0.5088, 0.07542, 0.5141, 0.0705, 0.5163, 0.07497, 0.529, 0.07543, 0.5289, 0.08496, 0.5246, 0.07989, 0.5242, 0.07669, 0.5133, 0.07988, 0.5089, 0.08495, 0.5088, 0.07542, 0.5136, 0.07668, 0.5289, 0.08496, 0.5189, 0.08387, 0.5189, 0.07933, 0.5246, 0.07989, 0.5189, 0.07933, 0.5189, 0.08387, 0.5089, 0.08495, 0.5133, 0.07988, 0.5189, 0.07933, 0.5189, 0.07426, 0.5216, 0.07497, 0.5246, 0.07989, 0.5163, 0.07497, 0.5189, 0.07426, 0.5189, 0.07933, 0.5133, 0.07988, 0.5246, 0.07989, 0.5216, 0.07497, 0.5242, 0.07669, 0.5136, 0.07668, 0.5163, 0.07497, 0.5133, 0.07988, 0.5569, 0.2912, 0.5639, 0.272, 0.5718, 0.2773, 0.5684, 0.2929, 0.4681, 0.2786, 0.4759, 0.2731, 0.4834, 0.2922, 0.472, 0.2943, 0.5585, 0.3166, 0.5569, 0.2912, 0.5684, 0.2929, 0.5731, 0.3114, 0.472, 0.2943, 0.4834, 0.2922, 0.4826, 0.3178, 0.4678, 0.3131, 0.5773, 0.3402, 0.5585, 0.3166, 0.5731, 0.3114, 0.5849, 0.3277, 0.4678, 0.3131, 0.4826, 0.3178, 0.4646, 0.3422, 0.4565, 0.33, 0.5639, 0.272, 0.5729, 0.2586, 0.5807, 0.2666, 0.5718, 0.2773, 0.4587, 0.268, 0.4664, 0.2597, 0.4759, 0.2731, 0.4681, 0.2786, 0.5729, 0.2586, 0.614, 0.2427, 0.6117, 0.2557, 0.5807, 0.2666, 0.4271, 0.2577, 0.4245, 0.2445, 0.4664, 0.2597, 0.4587, 0.268, 0.614, 0.2427, 0.6392, 0.253, 0.6325, 0.2629, 0.6117, 0.2557, 0.4061, 0.2655, 0.3989, 0.2556, 0.4245, 0.2445, 0.4271, 0.2577, 0.6392, 0.253, 0.6641, 0.2779, 0.6537, 0.28, 0.6325, 0.2629, 0.3849, 0.2836, 0.3741, 0.2818, 0.3989, 0.2556, 0.4061, 0.2655, 0.6641, 0.2779, 0.6684, 0.298, 0.6561, 0.2976, 0.6537, 0.28, 0.383, 0.3019, 0.3703, 0.3026, 0.3741, 0.2818, 0.3849, 0.2836, 0.6684, 0.298, 0.6624, 0.3128, 0.6528, 0.3102, 0.6561, 0.2976, 0.3869, 0.3146, 0.3771, 0.3177, 0.3703, 0.3026, 0.383, 0.3019, 0.6624, 0.3128, 0.6345, 0.3323, 0.629, 0.3239, 0.6528, 0.3102, 0.4116, 0.3277, 0.4064, 0.3365, 0.3771, 0.3177, 0.3869, 0.3146, 0.6345, 0.3323, 0.6155, 0.342, 0.6144, 0.332, 0.629, 0.3239, 0.4267, 0.3354, 0.426, 0.3456, 0.4064, 0.3365, 0.4116, 0.3277, 0.6155, 0.342, 0.5998, 0.3448, 0.601, 0.3336, 0.6144, 0.332, 0.4403, 0.3365, 0.442, 0.3478, 0.426, 0.3456, 0.4267, 0.3354, 0.5998, 0.3448, 0.5773, 0.3402, 0.5849, 0.3277, 0.601, 0.3336, 0.4565, 0.33, 0.4646, 0.3422, 0.442, 0.3478, 0.4403, 0.3365, 0.601, 0.3336, 0.5849, 0.3277, 0.5906, 0.3215, 0.6018, 0.3285, 0.4504, 0.3239, 0.4565, 0.33, 0.4403, 0.3365, 0.4394, 0.3313, 0.6144, 0.332, 0.601, 0.3336, 0.6018, 0.3285, 0.6133, 0.3271, 0.4394, 0.3313, 0.4403, 0.3365, 0.4267, 0.3354, 0.4276, 0.3304, 0.629, 0.3239, 0.6144, 0.332, 0.6133, 0.3271, 0.6269, 0.3205, 0.4276, 0.3304, 0.4267, 0.3354, 0.4116, 0.3277, 0.4136, 0.3242, 0.6528, 0.3102, 0.629, 0.3239, 0.6269, 0.3205, 0.6462, 0.3064, 0.4136, 0.3242, 0.4116, 0.3277, 0.3869, 0.3146, 0.3934, 0.3105, 0.6561, 0.2976, 0.6528, 0.3102, 0.6462, 0.3064, 0.6495, 0.2962, 0.3934, 0.3105, 0.3869, 0.3146, 0.383, 0.3019, 0.3897, 0.3002, 0.6537, 0.28, 0.6561, 0.2976, 0.6495, 0.2962, 0.6478, 0.2835, 0.3897, 0.3002, 0.383, 0.3019, 0.3849, 0.2836, 0.391, 0.2871, 0.6325, 0.2629, 0.6537, 0.28, 0.6478, 0.2835, 0.6298, 0.2673, 0.391, 0.2871, 0.3849, 0.2836, 0.4061, 0.2655, 0.4089, 0.27, 0.6117, 0.2557, 0.6325, 0.2629, 0.6298, 0.2673, 0.6126, 0.2616, 0.4089, 0.27, 0.4061, 0.2655, 0.4271, 0.2577, 0.4263, 0.2637, 0.5807, 0.2666, 0.6117, 0.2557, 0.6126, 0.2616, 0.5852, 0.271, 0.4263, 0.2637, 0.4271, 0.2577, 0.4587, 0.268, 0.4544, 0.2726, 0.5718, 0.2773, 0.5807, 0.2666, 0.5852, 0.271, 0.5781, 0.2819, 0.4544, 0.2726, 0.4587, 0.268, 0.4681, 0.2786, 0.4618, 0.2834, 0.5849, 0.3277, 0.5731, 0.3114, 0.5795, 0.3093, 0.5906, 0.3215, 0.4612, 0.3112, 0.4678, 0.3131, 0.4565, 0.33, 0.4504, 0.3239, 0.5731, 0.3114, 0.5684, 0.2929, 0.5775, 0.2938, 0.5795, 0.3093, 0.4628, 0.2954, 0.472, 0.2943, 0.4678, 0.3131, 0.4612, 0.3112, 0.5684, 0.2929, 0.5718, 0.2773, 0.5781, 0.2819, 0.5775, 0.2938, 0.4618, 0.2834, 0.4681, 0.2786, 0.472, 0.2943, 0.4628, 0.2954, 0.5219, 0.386, 0.5531, 0.3905, 0.5532, 0.4331, 0.523, 0.4336, 0.4928, 0.4345, 0.4909, 0.3919, 0.5219, 0.386, 0.523, 0.4336, 0.5531, 0.3905, 0.6048, 0.3978, 0.6098, 0.4315, 0.5532, 0.4331, 0.4359, 0.4357, 0.4393, 0.4015, 0.4909, 0.3919, 0.4928, 0.4345, 0.6048, 0.3978, 0.6268, 0.3958, 0.6482, 0.4193, 0.6098, 0.4315, 0.3965, 0.4254, 0.4169, 0.4006, 0.4393, 0.4015, 0.4359, 0.4357, 0.6268, 0.3958, 0.6628, 0.3725, 0.6921, 0.3883, 0.6482, 0.4193, 0.3503, 0.3962, 0.3793, 0.3787, 0.4169, 0.4006, 0.3965, 0.4254, 0.6628, 0.3725, 0.6974, 0.3327, 0.7263, 0.3418, 0.6921, 0.3883, 0.3128, 0.3506, 0.342, 0.3397, 0.3793, 0.3787, 0.3503, 0.3962, 0.6974, 0.3327, 0.7073, 0.3101, 0.7359, 0.3121, 0.7263, 0.3418, 0.3011, 0.3206, 0.3307, 0.3169, 0.342, 0.3397, 0.3128, 0.3506, 0.7073, 0.3101, 0.7153, 0.2654, 0.7299, 0.2564, 0.7359, 0.3121, 0.3049, 0.2611, 0.3205, 0.2703, 0.3307, 0.3169, 0.3011, 0.3206, 0.7153, 0.2654, 0.6764, 0.2332, 0.6982, 0.2169, 0.7299, 0.2564, 0.3374, 0.2192, 0.3603, 0.2359, 0.3205, 0.2703, 0.3049, 0.2611, 0.6764, 0.2332, 0.6474, 0.2005, 0.6631, 0.1907, 0.6982, 0.2169, 0.3735, 0.1919, 0.3897, 0.2019, 0.3603, 0.2359, 0.3374, 0.2192, 0.6269, 0.01561, 0.6494, 0.02238, 0.6605, 0.07608, 0.6214, 0.04809, 0.3768, 0.0753, 0.3888, 0.02159, 0.4113, 0.01513, 0.4164, 0.04763, 0.5675, 0.000144, 0.6269, 0.01561, 0.6214, 0.04809, 0.5772, 0.0328, 0.4164, 0.04763, 0.4113, 0.01513, 0.4706, 0.000144, 0.4608, 0.03266, 0.5189, 0.02489, 0.5675, 0.000144, 0.5772, 0.0328, 0.5474, 0.04172, 0.4608, 0.03266, 0.4706, 0.000144, 0.5189, 0.02489, 0.4905, 0.04167, 0.5403, 0.05381, 0.5189, 0.05029, 0.5189, 0.02489, 0.5474, 0.04172, 0.5189, 0.02489, 0.5189, 0.05029, 0.4976, 0.05377, 0.4905, 0.04167, 0.5519, 0.05834, 0.5403, 0.05381, 0.5474, 0.04172, 0.5581, 0.05387, 0.4905, 0.04167, 0.4976, 0.05377, 0.486, 0.05827, 0.4798, 0.05378, 0.5551, 0.0619, 0.5519, 0.05834, 0.5581, 0.05387, 0.577, 0.058, 0.4798, 0.05378, 0.486, 0.05827, 0.4828, 0.06183, 0.4609, 0.05785, 0.5638, 0.07659, 0.5551, 0.0619, 0.577, 0.058, 0.6117, 0.07827, 0.4609, 0.05785, 0.4828, 0.06183, 0.474, 0.07651, 0.4259, 0.07799, 0.577, 0.058, 0.5772, 0.0328, 0.6214, 0.04809, 0.6117, 0.07827, 0.4164, 0.04763, 0.4608, 0.03266, 0.4609, 0.05785, 0.4259, 0.07799, 0.577, 0.058, 0.5581, 0.05387, 0.5474, 0.04172, 0.5772, 0.0328, 0.4905, 0.04167, 0.4798, 0.05378, 0.4609, 0.05785, 0.4608, 0.03266, 0.6267, 0.1114, 0.6117, 0.07827, 0.6214, 0.04809, 0.6605, 0.07608, 0.4164, 0.04763, 0.4259, 0.07799, 0.4106, 0.1112, 0.3768, 0.0753, 0.5831, 0.1085, 0.5638, 0.07659, 0.6117, 0.07827, 0.6267, 0.1114, 0.4259, 0.07799, 0.474, 0.07651, 0.4545, 0.1085, 0.4106, 0.1112, 0.5961, 0.1334, 0.6295, 0.1305, 0.6235, 0.1468, 0.6012, 0.1479, 0.4137, 0.1472, 0.4076, 0.1306, 0.4414, 0.1336, 0.4363, 0.1482, 0.5831, 0.1085, 0.6267, 0.1114, 0.6295, 0.1305, 0.5961, 0.1334, 0.4076, 0.1306, 0.4106, 0.1112, 0.4545, 0.1085, 0.4414, 0.1336, 0.6055, 0.1651, 0.6012, 0.1479, 0.6235, 0.1468, 0.6193, 0.1598, 0.4137, 0.1472, 0.4363, 0.1482, 0.432, 0.1656, 0.418, 0.1604, 0.6055, 0.1651, 0.6193, 0.1598, 0.6631, 0.1907, 0.6474, 0.2005, 0.3735, 0.1919, 0.418, 0.1604, 0.432, 0.1656, 0.3897, 0.2019, 0.9459, 0.07957, 0.8862, 0.1218, 0.8491, 0.09973, 0.8918, 0.03692, 0.1831, 0.09213, 0.1413, 0.1125, 0.07896, 0.06072, 0.1423, 0.02147, 0.8918, 0.03692, 0.8491, 0.09973, 0.7885, 0.08083, 0.8056, 0.01079, 0.2464, 0.07651, 0.1831, 0.09213, 0.1423, 0.02147, 0.2326, 0.003484, 0.8056, 0.01079, 0.7885, 0.08083, 0.687, 0.0772, 0.6724, 0.0222, 0.3499, 0.07596, 0.2464, 0.07651, 0.2326, 0.003484, 0.366, 0.02099, 0.6724, 0.0222, 0.687, 0.0772, 0.6605, 0.07608, 0.6494, 0.02238, 0.3768, 0.0753, 0.3499, 0.07596, 0.366, 0.02099, 0.3888, 0.02159, 0.6267, 0.1114, 0.6605, 0.07608, 0.687, 0.0772, 0.6295, 0.1305, 0.3499, 0.07596, 0.3768, 0.0753, 0.4106, 0.1112, 0.4076, 0.1306, 0.7299, 0.2564, 0.6982, 0.2169, 0.7602, 0.1932, 0.789, 0.2333, 0.2716, 0.1939, 0.3374, 0.2192, 0.3049, 0.2611, 0.2413, 0.237, 0.9945, 0.1677, 0.9091, 0.1833, 0.8862, 0.1218, 0.9459, 0.07957, 0.1413, 0.1125, 0.1079, 0.1791, 0.01183, 0.1554, 0.07896, 0.06072, 0.9117, 0.4024, 0.8629, 0.3386, 0.8941, 0.3019, 0.9629, 0.3448, 0.1238, 0.3155, 0.1606, 0.3568, 0.1064, 0.4327, 0.04397, 0.367, 0.9629, 0.3448, 0.8941, 0.3019, 0.9154, 0.2598, 0.9999, 0.2546, 0.09896, 0.267, 0.1238, 0.3155, 0.04397, 0.367, 0.000144, 0.2591, 0.9999, 0.2546, 0.9154, 0.2598, 0.9091, 0.1833, 0.9945, 0.1677, 0.1079, 0.1791, 0.09896, 0.267, 0.000144, 0.2591, 0.01183, 0.1554, 0.7495, 0.3347, 0.7359, 0.3121, 0.7663, 0.3008, 0.7892, 0.3137, 0.2674, 0.3101, 0.3011, 0.3206, 0.2882, 0.3465, 0.243, 0.3256, 0.7892, 0.3137, 0.7663, 0.3008, 0.8153, 0.2764, 0.8462, 0.2934, 0.2131, 0.2852, 0.2674, 0.3101, 0.243, 0.3256, 0.1785, 0.305, 0.8462, 0.2934, 0.8153, 0.2764, 0.845, 0.2564, 0.8735, 0.2659, 0.1797, 0.2633, 0.2131, 0.2852, 0.1785, 0.305, 0.1471, 0.2743, 0.8735, 0.2659, 0.845, 0.2564, 0.8591, 0.2282, 0.887, 0.2338, 0.1628, 0.2317, 0.1797, 0.2633, 0.1471, 0.2743, 0.1315, 0.2376, 0.8424, 0.1952, 0.875, 0.1847, 0.887, 0.2338, 0.8591, 0.2282, 0.1315, 0.2376, 0.1452, 0.1827, 0.1768, 0.1962, 0.1628, 0.2317, 0.9091, 0.1833, 0.9154, 0.2598, 0.887, 0.2338, 0.875, 0.1847, 0.1315, 0.2376, 0.09896, 0.267, 0.1079, 0.1791, 0.1452, 0.1827, 0.9154, 0.2598, 0.8941, 0.3019, 0.8735, 0.2659, 0.887, 0.2338, 0.1471, 0.2743, 0.1238, 0.3155, 0.09896, 0.267, 0.1315, 0.2376, 0.8941, 0.3019, 0.8629, 0.3386, 0.8462, 0.2934, 0.8735, 0.2659, 0.1785, 0.305, 0.1606, 0.3568, 0.1238, 0.3155, 0.1471, 0.2743, 0.8629, 0.3386, 0.7943, 0.3641, 0.7892, 0.3137, 0.8462, 0.2934, 0.243, 0.3256, 0.2398, 0.3826, 0.1606, 0.3568, 0.1785, 0.305, 0.7702, 0.3795, 0.7495, 0.3347, 0.7892, 0.3137, 0.7943, 0.3641, 0.243, 0.3256, 0.2882, 0.3465, 0.2681, 0.3987, 0.2398, 0.3826, 0.8455, 0.45, 0.7943, 0.3641, 0.8629, 0.3386, 0.9117, 0.4024, 0.1606, 0.3568, 0.2398, 0.3826, 0.1853, 0.4841, 0.1064, 0.4327, 0.8159, 0.4454, 0.7706, 0.4443, 0.7557, 0.4186, 0.7702, 0.3795, 0.287, 0.4429, 0.2714, 0.4733, 0.2193, 0.4772, 0.2681, 0.3987, 0.8159, 0.4454, 0.7702, 0.3795, 0.7943, 0.3641, 0.8455, 0.45, 0.2398, 0.3826, 0.2681, 0.3987, 0.2193, 0.4772, 0.1853, 0.4841, 0.8198, 0.4681, 0.8159, 0.4454, 0.8455, 0.45, 0.1853, 0.4841, 0.2193, 0.4772, 0.2159, 0.5036, 0.7359, 0.3121, 0.7299, 0.2564, 0.789, 0.2333, 0.7663, 0.3008, 0.2413, 0.237, 0.3049, 0.2611, 0.3011, 0.3206, 0.2674, 0.3101, 0.789, 0.2333, 0.8096, 0.2339, 0.8153, 0.2764, 0.7663, 0.3008, 0.2131, 0.2852, 0.2192, 0.2374, 0.2413, 0.237, 0.2674, 0.3101, 0.8096, 0.2339, 0.8293, 0.2196, 0.845, 0.2564, 0.8153, 0.2764, 0.1797, 0.2633, 0.1991, 0.2225, 0.2192, 0.2374, 0.2131, 0.2852, 0.8424, 0.1952, 0.8591, 0.2282, 0.845, 0.2564, 0.8293, 0.2196, 0.1797, 0.2633, 0.1628, 0.2317, 0.1768, 0.1962, 0.1991, 0.2225, 0.687, 0.0772, 0.7885, 0.08083, 0.7865, 0.1176, 0.7155, 0.1397, 0.2467, 0.1148, 0.2464, 0.07651, 0.3499, 0.07596, 0.3195, 0.1394, 0.7602, 0.1932, 0.7155, 0.1397, 0.7865, 0.1176, 0.7855, 0.1523, 0.2467, 0.1148, 0.3195, 0.1394, 0.2716, 0.1939, 0.246, 0.151, 0.6982, 0.2169, 0.6631, 0.1907, 0.7155, 0.1397, 0.7602, 0.1932, 0.3195, 0.1394, 0.3735, 0.1919, 0.3374, 0.2192, 0.2716, 0.1939, 0.6631, 0.1907, 0.6235, 0.1468, 0.6295, 0.1305, 0.7155, 0.1397, 0.4076, 0.1306, 0.4137, 0.1472, 0.3735, 0.1919, 0.3195, 0.1394, 0.6295, 0.1305, 0.687, 0.0772, 0.7155, 0.1397, 0.3195, 0.1394, 0.3499, 0.07596, 0.4076, 0.1306, 0.6631, 0.1907, 0.6193, 0.1598, 0.6235, 0.1468, 0.4137, 0.1472, 0.418, 0.1604, 0.3735, 0.1919, 0.8424, 0.1952, 0.8374, 0.1564, 0.8582, 0.1378, 0.875, 0.1847, 0.1717, 0.1323, 0.1966, 0.1552, 0.1768, 0.1962, 0.1452, 0.1827, 0.9091, 0.1833, 0.875, 0.1847, 0.8582, 0.1378, 0.8862, 0.1218, 0.1717, 0.1323, 0.1452, 0.1827, 0.1079, 0.1791, 0.1413, 0.1125, 0.7855, 0.1523, 0.7865, 0.1176, 0.8582, 0.1378, 0.8374, 0.1564, 0.1717, 0.1323, 0.2467, 0.1148, 0.246, 0.151, 0.1966, 0.1552, 0.7885, 0.08083, 0.8491, 0.09973, 0.8582, 0.1378, 0.7865, 0.1176, 0.1717, 0.1323, 0.1831, 0.09213, 0.2464, 0.07651, 0.2467, 0.1148, 0.8862, 0.1218, 0.8582, 0.1378, 0.8491, 0.09973, 0.1831, 0.09213, 0.1717, 0.1323, 0.1413, 0.1125, 0.5062, 0.9049, 0.4324, 0.8949, 0.4388, 0.8702, 0.4911, 0.8817, 0.3159, 0.8682, 0.3216, 0.8932, 0.2472, 0.9012, 0.263, 0.8783, 0.5062, 0.9049, 0.4911, 0.8817, 0.5728, 0.8605, 0.6048, 0.8799, 0.1815, 0.8547, 0.263, 0.8783, 0.2472, 0.9012, 0.1487, 0.8733, 0.6048, 0.8799, 0.5728, 0.8605, 0.5864, 0.794, 0.62, 0.7916, 0.1697, 0.7875, 0.1815, 0.8547, 0.1487, 0.8733, 0.1361, 0.7841, 0.62, 0.7916, 0.5864, 0.794, 0.549, 0.7464, 0.5638, 0.7392, 0.2087, 0.7409, 0.1697, 0.7875, 0.1361, 0.7841, 0.1941, 0.7332, 0.5638, 0.7392, 0.549, 0.7464, 0.5003, 0.7117, 0.5083, 0.6977, 0.2584, 0.7075, 0.2087, 0.7409, 0.1941, 0.7332, 0.2508, 0.6932, 0.5083, 0.6977, 0.5003, 0.7117, 0.4386, 0.6807, 0.4348, 0.6589, 0.321, 0.678, 0.2584, 0.7075, 0.2508, 0.6932, 0.3253, 0.6562, 0.5003, 0.7117, 0.5057, 0.7309, 0.453, 0.7, 0.4386, 0.6807, 0.3061, 0.697, 0.2525, 0.7266, 0.2584, 0.7075, 0.321, 0.678, 0.549, 0.7464, 0.5429, 0.7558, 0.5057, 0.7309, 0.5003, 0.7117, 0.2525, 0.7266, 0.2146, 0.7504, 0.2087, 0.7409, 0.2584, 0.7075, 0.5864, 0.794, 0.5681, 0.7874, 0.5429, 0.7558, 0.549, 0.7464, 0.2146, 0.7504, 0.1883, 0.7814, 0.1697, 0.7875, 0.2087, 0.7409, 0.5728, 0.8605, 0.5555, 0.8264, 0.5681, 0.7874, 0.5864, 0.794, 0.1883, 0.7814, 0.1998, 0.8209, 0.1815, 0.8547, 0.1697, 0.7875, 0.4911, 0.8817, 0.5012, 0.8444, 0.5555, 0.8264, 0.5728, 0.8605, 0.1998, 0.8209, 0.2538, 0.8405, 0.263, 0.8783, 0.1815, 0.8547, 0.4911, 0.8817, 0.4388, 0.8702, 0.4578, 0.84, 0.5012, 0.8444, 0.2976, 0.8374, 0.3159, 0.8682, 0.263, 0.8783, 0.2538, 0.8405, 0.7602, 0.1932, 0.7855, 0.1523, 0.796, 0.177, 0.7832, 0.1874, 0.2336, 0.1756, 0.246, 0.151, 0.2716, 0.1939, 0.247, 0.1871, 0.391, 0.6119, 0.4348, 0.6589, 0.4386, 0.6807, 0.3948, 0.6861, 0.321, 0.678, 0.3253, 0.6562, 0.3699, 0.6102, 0.3648, 0.6844, 0.789, 0.2333, 0.7602, 0.1932, 0.7832, 0.1874, 0.8096, 0.2339, 0.247, 0.1871, 0.2716, 0.1939, 0.2413, 0.237, 0.2192, 0.2374, 0.3917, 0.8621, 0.4016, 0.8415, 0.4388, 0.8702, 0.4324, 0.8949, 0.3159, 0.8682, 0.354, 0.8403, 0.3634, 0.8613, 0.3216, 0.8932, 0.4386, 0.6807, 0.453, 0.7, 0.435, 0.7183, 0.3948, 0.6861, 0.3237, 0.7157, 0.3061, 0.697, 0.321, 0.678, 0.3648, 0.6844, 0.4337, 0.7297, 0.3847, 0.7103, 0.3948, 0.6861, 0.435, 0.7183, 0.3648, 0.6844, 0.3744, 0.709, 0.3247, 0.7272, 0.3237, 0.7157, 0.411, 0.7477, 0.3847, 0.7103, 0.4337, 0.7297, 0.4278, 0.7428, 0.3247, 0.7272, 0.3744, 0.709, 0.347, 0.7458, 0.3303, 0.7405, 0.4181, 0.7849, 0.3847, 0.7954, 0.3847, 0.7103, 0.411, 0.7477, 0.3744, 0.709, 0.3723, 0.7945, 0.339, 0.7831, 0.347, 0.7458, 0.4016, 0.8415, 0.3847, 0.7954, 0.4181, 0.7849, 0.4313, 0.8175, 0.339, 0.7831, 0.3723, 0.7945, 0.354, 0.8403, 0.3248, 0.8155, 0.4388, 0.8702, 0.4016, 0.8415, 0.4313, 0.8175, 0.4578, 0.84, 0.3248, 0.8155, 0.354, 0.8403, 0.3159, 0.8682, 0.2976, 0.8374, 0.8096, 0.2339, 0.8163, 0.2031, 0.8251, 0.2098, 0.8293, 0.2196, 0.1998, 0.2148, 0.2098, 0.2062, 0.2192, 0.2374, 0.1991, 0.2225, 0.8096, 0.2339, 0.7832, 0.1874, 0.8022, 0.1846, 0.8163, 0.2031, 0.2265, 0.1831, 0.247, 0.1871, 0.2192, 0.2374, 0.2098, 0.2062, 0.7832, 0.1874, 0.796, 0.177, 0.8022, 0.1846, 0.2265, 0.1831, 0.2336, 0.1756, 0.247, 0.1871, 0.4578, 0.84, 0.4313, 0.8175, 0.4485, 0.8046, 0.4734, 0.8247, 0.3079, 0.802, 0.3248, 0.8155, 0.2976, 0.8374, 0.2824, 0.8215, 0.4313, 0.8175, 0.4181, 0.7849, 0.4359, 0.7796, 0.4485, 0.8046, 0.3212, 0.7772, 0.339, 0.7831, 0.3248, 0.8155, 0.3079, 0.802, 0.4181, 0.7849, 0.411, 0.7477, 0.4237, 0.7542, 0.4359, 0.7796, 0.3341, 0.752, 0.347, 0.7458, 0.339, 0.7831, 0.3212, 0.7772, 0.411, 0.7477, 0.4278, 0.7428, 0.4379, 0.7498, 0.4237, 0.7542, 0.3199, 0.7473, 0.3303, 0.7405, 0.347, 0.7458, 0.3341, 0.752, 0.4278, 0.7428, 0.4337, 0.7297, 0.4454, 0.732, 0.4379, 0.7498, 0.3129, 0.7292, 0.3247, 0.7272, 0.3303, 0.7405, 0.3199, 0.7473, 0.4337, 0.7297, 0.435, 0.7183, 0.441, 0.7244, 0.4454, 0.732, 0.3175, 0.7217, 0.3237, 0.7157, 0.3247, 0.7272, 0.3129, 0.7292, 0.435, 0.7183, 0.453, 0.7, 0.4553, 0.7137, 0.441, 0.7244, 0.3035, 0.7107, 0.3061, 0.697, 0.3237, 0.7157, 0.3175, 0.7217, 0.5012, 0.8444, 0.4578, 0.84, 0.4734, 0.8247, 0.5125, 0.8288, 0.2824, 0.8215, 0.2976, 0.8374, 0.2538, 0.8405, 0.243, 0.8246, 0.5555, 0.8264, 0.5012, 0.8444, 0.5125, 0.8288, 0.5509, 0.8118, 0.243, 0.8246, 0.2538, 0.8405, 0.1998, 0.8209, 0.2048, 0.8064, 0.5681, 0.7874, 0.5555, 0.8264, 0.5509, 0.8118, 0.5521, 0.7877, 0.2048, 0.8064, 0.1998, 0.8209, 0.1883, 0.7814, 0.2043, 0.7822, 0.5429, 0.7558, 0.5681, 0.7874, 0.5521, 0.7877, 0.5394, 0.7645, 0.2043, 0.7822, 0.1883, 0.7814, 0.2146, 0.7504, 0.2178, 0.7593, 0.5057, 0.7309, 0.5429, 0.7558, 0.5394, 0.7645, 0.5084, 0.7431, 0.2178, 0.7593, 0.2146, 0.7504, 0.2525, 0.7266, 0.2494, 0.7387, 0.453, 0.7, 0.5057, 0.7309, 0.5084, 0.7431, 0.4553, 0.7137, 0.2494, 0.7387, 0.2525, 0.7266, 0.3061, 0.697, 0.3035, 0.7107, 0.4379, 0.7498, 0.4454, 0.732, 0.4708, 0.7484, 0.4548, 0.7617, 0.287, 0.745, 0.3129, 0.7292, 0.3199, 0.7473, 0.3027, 0.7587, 0.4548, 0.7617, 0.4708, 0.7484, 0.4889, 0.7705, 0.4754, 0.7839, 0.2683, 0.7667, 0.287, 0.745, 0.3027, 0.7587, 0.2814, 0.7805, 0.4754, 0.7839, 0.4889, 0.7705, 0.5037, 0.7876, 0.4945, 0.8025, 0.253, 0.7834, 0.2683, 0.7667, 0.2814, 0.7805, 0.2618, 0.7986, 0.4945, 0.8025, 0.5037, 0.7876, 0.5186, 0.7916, 0.5168, 0.8073, 0.2379, 0.787, 0.253, 0.7834, 0.2618, 0.7986, 0.2392, 0.8029, 0.5125, 0.8288, 0.4734, 0.8247, 0.4945, 0.8025, 0.5168, 0.8073, 0.2618, 0.7986, 0.2824, 0.8215, 0.243, 0.8246, 0.2392, 0.8029, 0.4485, 0.8046, 0.4754, 0.7839, 0.4945, 0.8025, 0.4734, 0.8247, 0.2618, 0.7986, 0.2814, 0.7805, 0.3079, 0.802, 0.2824, 0.8215, 0.4485, 0.8046, 0.4359, 0.7796, 0.4548, 0.7617, 0.4754, 0.7839, 0.3027, 0.7587, 0.3212, 0.7772, 0.3079, 0.802, 0.2814, 0.7805, 0.4379, 0.7498, 0.4548, 0.7617, 0.4359, 0.7796, 0.4237, 0.7542, 0.3212, 0.7772, 0.3027, 0.7587, 0.3199, 0.7473, 0.3341, 0.752, 0.441, 0.7244, 0.4553, 0.7137, 0.4708, 0.7484, 0.4454, 0.732, 0.287, 0.745, 0.3035, 0.7107, 0.3175, 0.7217, 0.3129, 0.7292, 0.5084, 0.7431, 0.4889, 0.7705, 0.4708, 0.7484, 0.4553, 0.7137, 0.287, 0.745, 0.2683, 0.7667, 0.2494, 0.7387, 0.3035, 0.7107, 0.5394, 0.7645, 0.5037, 0.7876, 0.4889, 0.7705, 0.5084, 0.7431, 0.2683, 0.7667, 0.253, 0.7834, 0.2178, 0.7593, 0.2494, 0.7387, 0.5521, 0.7877, 0.5186, 0.7916, 0.5037, 0.7876, 0.5394, 0.7645, 0.253, 0.7834, 0.2379, 0.787, 0.2043, 0.7822, 0.2178, 0.7593, 0.5509, 0.8118, 0.5168, 0.8073, 0.5186, 0.7916, 0.5521, 0.7877, 0.2379, 0.787, 0.2392, 0.8029, 0.2048, 0.8064, 0.2043, 0.7822, 0.5125, 0.8288, 0.5168, 0.8073, 0.5509, 0.8118, 0.2048, 0.8064, 0.2392, 0.8029, 0.243, 0.8246, 0.5083, 0.6977, 0.4348, 0.6589, 0.4841, 0.6288, 0.5434, 0.6835, 0.2769, 0.6251, 0.3253, 0.6562, 0.2508, 0.6932, 0.2161, 0.6781, 0.5638, 0.7392, 0.5083, 0.6977, 0.5434, 0.6835, 0.5811, 0.7269, 0.2161, 0.6781, 0.2508, 0.6932, 0.1941, 0.7332, 0.1772, 0.7204, 0.62, 0.7916, 0.5638, 0.7392, 0.5811, 0.7269, 0.6167, 0.76, 0.1772, 0.7204, 0.1941, 0.7332, 0.1361, 0.7841, 0.1404, 0.7524, 0.7075, 0.7599, 0.62, 0.7916, 0.6167, 0.76, 0.6606, 0.7412, 0.1404, 0.7524, 0.1361, 0.7841, 0.04953, 0.7488, 0.09704, 0.7321, 0.7455, 0.6521, 0.7075, 0.7599, 0.6606, 0.7412, 0.6773, 0.6704, 0.09704, 0.7321, 0.04953, 0.7488, 0.01941, 0.6397, 0.08356, 0.662, 0.7408, 0.5724, 0.7455, 0.6521, 0.6773, 0.6704, 0.6714, 0.5927, 0.08356, 0.662, 0.01941, 0.6397, 0.03366, 0.5644, 0.09282, 0.5899, 0.6773, 0.6704, 0.5434, 0.6835, 0.4841, 0.6288, 0.6714, 0.5927, 0.2769, 0.6251, 0.2161, 0.6781, 0.08356, 0.662, 0.09282, 0.5899, 0.6773, 0.6704, 0.6606, 0.7412, 0.5811, 0.7269, 0.5434, 0.6835, 0.1772, 0.7204, 0.09704, 0.7321, 0.08356, 0.662, 0.2161, 0.6781, 0.6606, 0.7412, 0.6167, 0.76, 0.5811, 0.7269, 0.1772, 0.7204, 0.1404, 0.7524, 0.09704, 0.7321, 0.8424, 0.1952, 0.8293, 0.2196, 0.8346, 0.2069, 0.8347, 0.207, 0.03366, 0.5644, 0.05122, 0.5227, 0.145, 0.5626, 0.09282, 0.5899, 0.6204, 0.5657, 0.6714, 0.5927, 0.4841, 0.6288, 0.4981, 0.5523, 0.2769, 0.6251, 0.09282, 0.5899, 0.145, 0.5626, 0.2642, 0.5501, 0.391, 0.6119, 0.4981, 0.5523, 0.4841, 0.6288, 0.4348, 0.6589, 0.2769, 0.6251, 0.2642, 0.5501, 0.3699, 0.6102, 0.3253, 0.6562])
me_suzanne.materials.append(mat_material_001)
me_suzanne.use_remesh_fix_poles = True
me_suzanne.use_remesh_preserve_attributes = False
me_suzanne.use_mirror_vertex_groups = False
me_suzanne.update()

# ---- objects
ob_light = bpy.data.objects.new('Light', light_light)
ob_camera = bpy.data.objects.new('Camera', cam_camera)
ob_suzanne = bpy.data.objects.new('Suzanne', me_suzanne)

# ---- transforms, parenting, visibility, modifiers, constraints
ob_light.location = (4.076, 1.005, 5.904)
ob_light.rotation_euler = (0.6503, 0.05522, 1.866)
ob_light.lock_rotations_4d = False
ob_light.empty_display_type = 'ARROWS'
ob_light.color = (0.0, 0.0, 0.0, 0.0)
ob_light.lineart.crease_threshold = 0.0
ob_camera.location = (7.359, -6.926, 4.958)
ob_camera.rotation_euler = (1.109, 0.0, 0.8149)
ob_camera.lock_rotations_4d = False
ob_camera.empty_display_type = 'ARROWS'
ob_camera.color = (0.0, 0.0, 0.0, 0.0)
ob_camera.display_type = 'WIRE'
ob_camera.lineart.crease_threshold = 0.0
ob_suzanne.location = (0.0, 0.0, 1.303)
ob_suzanne.lineart.crease_threshold = 0.0

# ---- collection membership
col_collection.objects.link(ob_light)
col_collection.objects.link(ob_camera)
col_collection.objects.link(ob_suzanne)

# ---- scene / render settings (as saved in the file)
scene.camera = ob_camera
scene.frame_start = 1; scene.frame_end = 250; scene.frame_set(1)
scene.render.engine = 'BLENDER_EEVEE_NEXT'
scene.cycles.use_denoising = False
scene.cycles.samples = 128
scene.cycles.sampling_pattern = 'TABULATED_SOBOL'
scene.cycles.use_adaptive_sampling = False
scene.cycles.use_light_tree = False
scene.view_settings.view_transform = 'Filmic'
bpy.context.view_layer.update()
